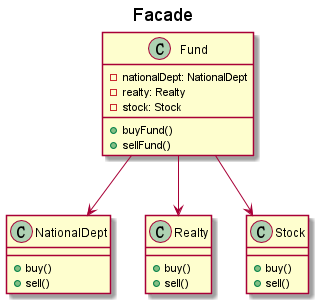

The diagram above was rendered by PlantUML. Its source (embedded in the PNG):
@startuml
title Facade
class Fund{
    -nationalDept: NationalDept
    -realty: Realty
    -stock: Stock
    +buyFund()
    +sellFund()
}
class NationalDept{
    +buy()
    +sell()
}
class Realty{
    +buy()
    +sell()
}
class Stock{
    +buy()
    +sell()
}

Fund --> NationalDept
Fund --> Realty
Fund --> Stock


@enduml